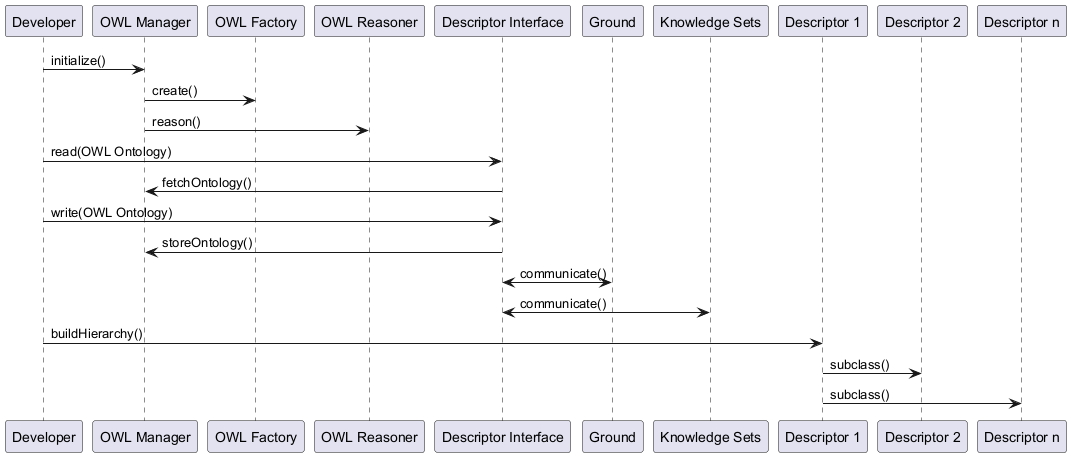

The diagram above was rendered by PlantUML. Its source (embedded in the PNG):
@startuml
participant Developer
participant "OWL Manager"
participant "OWL Factory"
participant "OWL Reasoner"
participant "Descriptor Interface"
participant "Ground"
participant "Knowledge Sets"
participant "Descriptor 1"

Developer -> "OWL Manager" : initialize()
"OWL Manager" -> "OWL Factory" : create()
"OWL Manager" -> "OWL Reasoner" : reason()

Developer -> "Descriptor Interface" : read(OWL Ontology)
"Descriptor Interface" -> "OWL Manager" : fetchOntology()

Developer -> "Descriptor Interface" : write(OWL Ontology)
"Descriptor Interface" -> "OWL Manager" : storeOntology()

"Descriptor Interface" <-> "Ground" : communicate()
"Descriptor Interface" <-> "Knowledge Sets" : communicate()

Developer -> "Descriptor 1" : buildHierarchy()
"Descriptor 1" -> "Descriptor 2" : subclass()
"Descriptor 1" -> "Descriptor n" : subclass()
@enduml